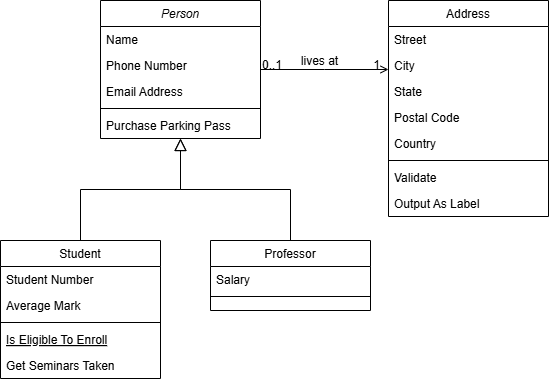

The diagram above was exported from draw.io. Its source (the exported page's mxGraphModel, read from the mxfile embedded in the PNG):
<mxGraphModel dx="1050" dy="557" grid="1" gridSize="10" guides="1" tooltips="1" connect="1" arrows="1" fold="1" page="1" pageScale="1" pageWidth="827" pageHeight="1169" math="0" shadow="0">
  <root>
    <mxCell id="WIyWlLk6GJQsqaUBKTNV-0" />
    <mxCell id="WIyWlLk6GJQsqaUBKTNV-1" parent="WIyWlLk6GJQsqaUBKTNV-0" />
    <mxCell id="zkfFHV4jXpPFQw0GAbJ--0" value="Person" style="swimlane;fontStyle=2;align=center;verticalAlign=top;childLayout=stackLayout;horizontal=1;startSize=26;horizontalStack=0;resizeParent=1;resizeLast=0;collapsible=1;marginBottom=0;rounded=0;shadow=0;strokeWidth=1;" parent="WIyWlLk6GJQsqaUBKTNV-1" vertex="1">
      <mxGeometry x="220" y="120" width="160" height="138" as="geometry">
        <mxRectangle x="230" y="140" width="160" height="26" as="alternateBounds" />
      </mxGeometry>
    </mxCell>
    <mxCell id="zkfFHV4jXpPFQw0GAbJ--1" value="Name" style="text;align=left;verticalAlign=top;spacingLeft=4;spacingRight=4;overflow=hidden;rotatable=0;points=[[0,0.5],[1,0.5]];portConstraint=eastwest;" parent="zkfFHV4jXpPFQw0GAbJ--0" vertex="1">
      <mxGeometry y="26" width="160" height="26" as="geometry" />
    </mxCell>
    <mxCell id="zkfFHV4jXpPFQw0GAbJ--2" value="Phone Number" style="text;align=left;verticalAlign=top;spacingLeft=4;spacingRight=4;overflow=hidden;rotatable=0;points=[[0,0.5],[1,0.5]];portConstraint=eastwest;rounded=0;shadow=0;html=0;" parent="zkfFHV4jXpPFQw0GAbJ--0" vertex="1">
      <mxGeometry y="52" width="160" height="26" as="geometry" />
    </mxCell>
    <mxCell id="zkfFHV4jXpPFQw0GAbJ--3" value="Email Address" style="text;align=left;verticalAlign=top;spacingLeft=4;spacingRight=4;overflow=hidden;rotatable=0;points=[[0,0.5],[1,0.5]];portConstraint=eastwest;rounded=0;shadow=0;html=0;" parent="zkfFHV4jXpPFQw0GAbJ--0" vertex="1">
      <mxGeometry y="78" width="160" height="26" as="geometry" />
    </mxCell>
    <mxCell id="zkfFHV4jXpPFQw0GAbJ--4" value="" style="line;html=1;strokeWidth=1;align=left;verticalAlign=middle;spacingTop=-1;spacingLeft=3;spacingRight=3;rotatable=0;labelPosition=right;points=[];portConstraint=eastwest;" parent="zkfFHV4jXpPFQw0GAbJ--0" vertex="1">
      <mxGeometry y="104" width="160" height="8" as="geometry" />
    </mxCell>
    <mxCell id="zkfFHV4jXpPFQw0GAbJ--5" value="Purchase Parking Pass" style="text;align=left;verticalAlign=top;spacingLeft=4;spacingRight=4;overflow=hidden;rotatable=0;points=[[0,0.5],[1,0.5]];portConstraint=eastwest;" parent="zkfFHV4jXpPFQw0GAbJ--0" vertex="1">
      <mxGeometry y="112" width="160" height="26" as="geometry" />
    </mxCell>
    <mxCell id="zkfFHV4jXpPFQw0GAbJ--6" value="Student" style="swimlane;fontStyle=0;align=center;verticalAlign=top;childLayout=stackLayout;horizontal=1;startSize=26;horizontalStack=0;resizeParent=1;resizeLast=0;collapsible=1;marginBottom=0;rounded=0;shadow=0;strokeWidth=1;" parent="WIyWlLk6GJQsqaUBKTNV-1" vertex="1">
      <mxGeometry x="120" y="360" width="160" height="138" as="geometry">
        <mxRectangle x="130" y="380" width="160" height="26" as="alternateBounds" />
      </mxGeometry>
    </mxCell>
    <mxCell id="zkfFHV4jXpPFQw0GAbJ--7" value="Student Number" style="text;align=left;verticalAlign=top;spacingLeft=4;spacingRight=4;overflow=hidden;rotatable=0;points=[[0,0.5],[1,0.5]];portConstraint=eastwest;" parent="zkfFHV4jXpPFQw0GAbJ--6" vertex="1">
      <mxGeometry y="26" width="160" height="26" as="geometry" />
    </mxCell>
    <mxCell id="zkfFHV4jXpPFQw0GAbJ--8" value="Average Mark" style="text;align=left;verticalAlign=top;spacingLeft=4;spacingRight=4;overflow=hidden;rotatable=0;points=[[0,0.5],[1,0.5]];portConstraint=eastwest;rounded=0;shadow=0;html=0;" parent="zkfFHV4jXpPFQw0GAbJ--6" vertex="1">
      <mxGeometry y="52" width="160" height="26" as="geometry" />
    </mxCell>
    <mxCell id="zkfFHV4jXpPFQw0GAbJ--9" value="" style="line;html=1;strokeWidth=1;align=left;verticalAlign=middle;spacingTop=-1;spacingLeft=3;spacingRight=3;rotatable=0;labelPosition=right;points=[];portConstraint=eastwest;" parent="zkfFHV4jXpPFQw0GAbJ--6" vertex="1">
      <mxGeometry y="78" width="160" height="8" as="geometry" />
    </mxCell>
    <mxCell id="zkfFHV4jXpPFQw0GAbJ--10" value="Is Eligible To Enroll" style="text;align=left;verticalAlign=top;spacingLeft=4;spacingRight=4;overflow=hidden;rotatable=0;points=[[0,0.5],[1,0.5]];portConstraint=eastwest;fontStyle=4" parent="zkfFHV4jXpPFQw0GAbJ--6" vertex="1">
      <mxGeometry y="86" width="160" height="26" as="geometry" />
    </mxCell>
    <mxCell id="zkfFHV4jXpPFQw0GAbJ--11" value="Get Seminars Taken" style="text;align=left;verticalAlign=top;spacingLeft=4;spacingRight=4;overflow=hidden;rotatable=0;points=[[0,0.5],[1,0.5]];portConstraint=eastwest;" parent="zkfFHV4jXpPFQw0GAbJ--6" vertex="1">
      <mxGeometry y="112" width="160" height="26" as="geometry" />
    </mxCell>
    <mxCell id="zkfFHV4jXpPFQw0GAbJ--12" value="" style="endArrow=block;endSize=10;endFill=0;shadow=0;strokeWidth=1;rounded=0;curved=0;edgeStyle=elbowEdgeStyle;elbow=vertical;" parent="WIyWlLk6GJQsqaUBKTNV-1" source="zkfFHV4jXpPFQw0GAbJ--6" target="zkfFHV4jXpPFQw0GAbJ--0" edge="1">
      <mxGeometry width="160" relative="1" as="geometry">
        <mxPoint x="200" y="203" as="sourcePoint" />
        <mxPoint x="200" y="203" as="targetPoint" />
      </mxGeometry>
    </mxCell>
    <mxCell id="zkfFHV4jXpPFQw0GAbJ--13" value="Professor" style="swimlane;fontStyle=0;align=center;verticalAlign=top;childLayout=stackLayout;horizontal=1;startSize=26;horizontalStack=0;resizeParent=1;resizeLast=0;collapsible=1;marginBottom=0;rounded=0;shadow=0;strokeWidth=1;" parent="WIyWlLk6GJQsqaUBKTNV-1" vertex="1">
      <mxGeometry x="330" y="360" width="160" height="70" as="geometry">
        <mxRectangle x="340" y="380" width="170" height="26" as="alternateBounds" />
      </mxGeometry>
    </mxCell>
    <mxCell id="zkfFHV4jXpPFQw0GAbJ--14" value="Salary" style="text;align=left;verticalAlign=top;spacingLeft=4;spacingRight=4;overflow=hidden;rotatable=0;points=[[0,0.5],[1,0.5]];portConstraint=eastwest;" parent="zkfFHV4jXpPFQw0GAbJ--13" vertex="1">
      <mxGeometry y="26" width="160" height="26" as="geometry" />
    </mxCell>
    <mxCell id="zkfFHV4jXpPFQw0GAbJ--15" value="" style="line;html=1;strokeWidth=1;align=left;verticalAlign=middle;spacingTop=-1;spacingLeft=3;spacingRight=3;rotatable=0;labelPosition=right;points=[];portConstraint=eastwest;" parent="zkfFHV4jXpPFQw0GAbJ--13" vertex="1">
      <mxGeometry y="52" width="160" height="8" as="geometry" />
    </mxCell>
    <mxCell id="zkfFHV4jXpPFQw0GAbJ--16" value="" style="endArrow=block;endSize=10;endFill=0;shadow=0;strokeWidth=1;rounded=0;curved=0;edgeStyle=elbowEdgeStyle;elbow=vertical;" parent="WIyWlLk6GJQsqaUBKTNV-1" source="zkfFHV4jXpPFQw0GAbJ--13" target="zkfFHV4jXpPFQw0GAbJ--0" edge="1">
      <mxGeometry width="160" relative="1" as="geometry">
        <mxPoint x="210" y="373" as="sourcePoint" />
        <mxPoint x="310" y="271" as="targetPoint" />
      </mxGeometry>
    </mxCell>
    <mxCell id="zkfFHV4jXpPFQw0GAbJ--17" value="Address" style="swimlane;fontStyle=0;align=center;verticalAlign=top;childLayout=stackLayout;horizontal=1;startSize=26;horizontalStack=0;resizeParent=1;resizeLast=0;collapsible=1;marginBottom=0;rounded=0;shadow=0;strokeWidth=1;" parent="WIyWlLk6GJQsqaUBKTNV-1" vertex="1">
      <mxGeometry x="508" y="120" width="160" height="216" as="geometry">
        <mxRectangle x="550" y="140" width="160" height="26" as="alternateBounds" />
      </mxGeometry>
    </mxCell>
    <mxCell id="zkfFHV4jXpPFQw0GAbJ--18" value="Street" style="text;align=left;verticalAlign=top;spacingLeft=4;spacingRight=4;overflow=hidden;rotatable=0;points=[[0,0.5],[1,0.5]];portConstraint=eastwest;" parent="zkfFHV4jXpPFQw0GAbJ--17" vertex="1">
      <mxGeometry y="26" width="160" height="26" as="geometry" />
    </mxCell>
    <mxCell id="zkfFHV4jXpPFQw0GAbJ--19" value="City" style="text;align=left;verticalAlign=top;spacingLeft=4;spacingRight=4;overflow=hidden;rotatable=0;points=[[0,0.5],[1,0.5]];portConstraint=eastwest;rounded=0;shadow=0;html=0;" parent="zkfFHV4jXpPFQw0GAbJ--17" vertex="1">
      <mxGeometry y="52" width="160" height="26" as="geometry" />
    </mxCell>
    <mxCell id="zkfFHV4jXpPFQw0GAbJ--20" value="State" style="text;align=left;verticalAlign=top;spacingLeft=4;spacingRight=4;overflow=hidden;rotatable=0;points=[[0,0.5],[1,0.5]];portConstraint=eastwest;rounded=0;shadow=0;html=0;" parent="zkfFHV4jXpPFQw0GAbJ--17" vertex="1">
      <mxGeometry y="78" width="160" height="26" as="geometry" />
    </mxCell>
    <mxCell id="zkfFHV4jXpPFQw0GAbJ--21" value="Postal Code" style="text;align=left;verticalAlign=top;spacingLeft=4;spacingRight=4;overflow=hidden;rotatable=0;points=[[0,0.5],[1,0.5]];portConstraint=eastwest;rounded=0;shadow=0;html=0;" parent="zkfFHV4jXpPFQw0GAbJ--17" vertex="1">
      <mxGeometry y="104" width="160" height="26" as="geometry" />
    </mxCell>
    <mxCell id="zkfFHV4jXpPFQw0GAbJ--22" value="Country" style="text;align=left;verticalAlign=top;spacingLeft=4;spacingRight=4;overflow=hidden;rotatable=0;points=[[0,0.5],[1,0.5]];portConstraint=eastwest;rounded=0;shadow=0;html=0;" parent="zkfFHV4jXpPFQw0GAbJ--17" vertex="1">
      <mxGeometry y="130" width="160" height="26" as="geometry" />
    </mxCell>
    <mxCell id="zkfFHV4jXpPFQw0GAbJ--23" value="" style="line;html=1;strokeWidth=1;align=left;verticalAlign=middle;spacingTop=-1;spacingLeft=3;spacingRight=3;rotatable=0;labelPosition=right;points=[];portConstraint=eastwest;" parent="zkfFHV4jXpPFQw0GAbJ--17" vertex="1">
      <mxGeometry y="156" width="160" height="8" as="geometry" />
    </mxCell>
    <mxCell id="zkfFHV4jXpPFQw0GAbJ--24" value="Validate" style="text;align=left;verticalAlign=top;spacingLeft=4;spacingRight=4;overflow=hidden;rotatable=0;points=[[0,0.5],[1,0.5]];portConstraint=eastwest;" parent="zkfFHV4jXpPFQw0GAbJ--17" vertex="1">
      <mxGeometry y="164" width="160" height="26" as="geometry" />
    </mxCell>
    <mxCell id="zkfFHV4jXpPFQw0GAbJ--25" value="Output As Label" style="text;align=left;verticalAlign=top;spacingLeft=4;spacingRight=4;overflow=hidden;rotatable=0;points=[[0,0.5],[1,0.5]];portConstraint=eastwest;" parent="zkfFHV4jXpPFQw0GAbJ--17" vertex="1">
      <mxGeometry y="190" width="160" height="26" as="geometry" />
    </mxCell>
    <mxCell id="zkfFHV4jXpPFQw0GAbJ--26" value="" style="endArrow=open;shadow=0;strokeWidth=1;rounded=0;curved=0;endFill=1;edgeStyle=elbowEdgeStyle;elbow=vertical;" parent="WIyWlLk6GJQsqaUBKTNV-1" source="zkfFHV4jXpPFQw0GAbJ--0" target="zkfFHV4jXpPFQw0GAbJ--17" edge="1">
      <mxGeometry x="0.5" y="41" relative="1" as="geometry">
        <mxPoint x="380" y="192" as="sourcePoint" />
        <mxPoint x="540" y="192" as="targetPoint" />
        <mxPoint x="-40" y="32" as="offset" />
      </mxGeometry>
    </mxCell>
    <mxCell id="zkfFHV4jXpPFQw0GAbJ--27" value="0..1" style="resizable=0;align=left;verticalAlign=bottom;labelBackgroundColor=none;fontSize=12;" parent="zkfFHV4jXpPFQw0GAbJ--26" connectable="0" vertex="1">
      <mxGeometry x="-1" relative="1" as="geometry">
        <mxPoint y="4" as="offset" />
      </mxGeometry>
    </mxCell>
    <mxCell id="zkfFHV4jXpPFQw0GAbJ--28" value="1" style="resizable=0;align=right;verticalAlign=bottom;labelBackgroundColor=none;fontSize=12;" parent="zkfFHV4jXpPFQw0GAbJ--26" connectable="0" vertex="1">
      <mxGeometry x="1" relative="1" as="geometry">
        <mxPoint x="-7" y="4" as="offset" />
      </mxGeometry>
    </mxCell>
    <mxCell id="zkfFHV4jXpPFQw0GAbJ--29" value="lives at" style="text;html=1;resizable=0;points=[];;align=center;verticalAlign=middle;labelBackgroundColor=none;rounded=0;shadow=0;strokeWidth=1;fontSize=12;" parent="zkfFHV4jXpPFQw0GAbJ--26" vertex="1" connectable="0">
      <mxGeometry x="0.5" y="49" relative="1" as="geometry">
        <mxPoint x="-38" y="40" as="offset" />
      </mxGeometry>
    </mxCell>
  </root>
</mxGraphModel>